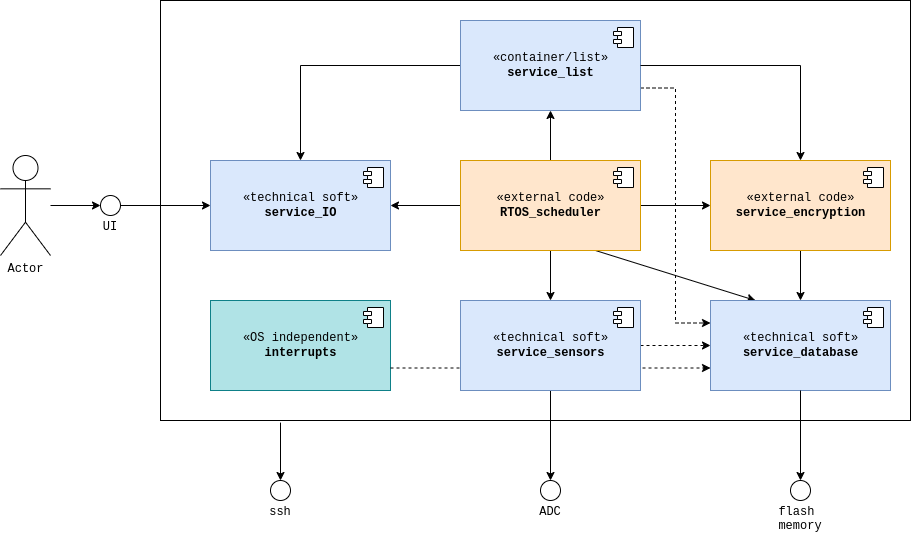

The diagram above was exported from draw.io. Its source (the exported page's mxGraphModel, read from the mxfile embedded in the PNG):
<mxGraphModel dx="3296" dy="1238" grid="1" gridSize="10" guides="1" tooltips="1" connect="1" arrows="1" fold="1" page="1" pageScale="1" pageWidth="850" pageHeight="1100" math="0" shadow="0">
  <root>
    <mxCell id="0" />
    <mxCell id="1" parent="0" />
    <mxCell id="J79AT2iS-K9aIa7s2Sya-22" value="" style="rounded=0;whiteSpace=wrap;html=1;fontFamily=Courier New;" parent="1" vertex="1">
      <mxGeometry x="-1920" y="120" width="750" height="420" as="geometry" />
    </mxCell>
    <mxCell id="s2IhE0ZFdV6mkYVuggMj-1" value="" style="edgeStyle=orthogonalEdgeStyle;rounded=0;orthogonalLoop=1;jettySize=auto;html=1;fontFamily=Courier New;" edge="1" parent="1" source="J79AT2iS-K9aIa7s2Sya-1" target="J79AT2iS-K9aIa7s2Sya-19">
      <mxGeometry relative="1" as="geometry" />
    </mxCell>
    <mxCell id="J79AT2iS-K9aIa7s2Sya-1" value="«external code»&lt;br&gt;&lt;b&gt;service_encryption&lt;/b&gt;" style="html=1;dropTarget=0;fillColor=#ffe6cc;strokeColor=#d79b00;fontFamily=Courier New;" parent="1" vertex="1">
      <mxGeometry x="-1370" y="280" width="180" height="90" as="geometry" />
    </mxCell>
    <mxCell id="J79AT2iS-K9aIa7s2Sya-2" value="" style="shape=module;jettyWidth=8;jettyHeight=4;fontFamily=Courier New;" parent="J79AT2iS-K9aIa7s2Sya-1" vertex="1">
      <mxGeometry x="1" width="20" height="20" relative="1" as="geometry">
        <mxPoint x="-27" y="7" as="offset" />
      </mxGeometry>
    </mxCell>
    <mxCell id="J79AT2iS-K9aIa7s2Sya-32" style="edgeStyle=none;rounded=0;orthogonalLoop=1;jettySize=auto;html=1;fontFamily=Courier New;" parent="1" source="J79AT2iS-K9aIa7s2Sya-3" target="J79AT2iS-K9aIa7s2Sya-1" edge="1">
      <mxGeometry relative="1" as="geometry" />
    </mxCell>
    <mxCell id="J79AT2iS-K9aIa7s2Sya-33" style="edgeStyle=none;rounded=0;orthogonalLoop=1;jettySize=auto;html=1;fontFamily=Courier New;" parent="1" source="J79AT2iS-K9aIa7s2Sya-3" target="J79AT2iS-K9aIa7s2Sya-7" edge="1">
      <mxGeometry relative="1" as="geometry" />
    </mxCell>
    <mxCell id="J79AT2iS-K9aIa7s2Sya-34" style="edgeStyle=none;rounded=0;orthogonalLoop=1;jettySize=auto;html=1;entryX=1;entryY=0.5;entryDx=0;entryDy=0;fontFamily=Courier New;" parent="1" source="J79AT2iS-K9aIa7s2Sya-3" target="J79AT2iS-K9aIa7s2Sya-15" edge="1">
      <mxGeometry relative="1" as="geometry" />
    </mxCell>
    <mxCell id="J79AT2iS-K9aIa7s2Sya-35" style="edgeStyle=none;rounded=0;orthogonalLoop=1;jettySize=auto;html=1;exitX=0.5;exitY=1;exitDx=0;exitDy=0;fontFamily=Courier New;" parent="1" source="J79AT2iS-K9aIa7s2Sya-3" target="J79AT2iS-K9aIa7s2Sya-17" edge="1">
      <mxGeometry relative="1" as="geometry" />
    </mxCell>
    <mxCell id="J79AT2iS-K9aIa7s2Sya-36" style="edgeStyle=none;rounded=0;orthogonalLoop=1;jettySize=auto;html=1;exitX=0.75;exitY=1;exitDx=0;exitDy=0;entryX=0.25;entryY=0;entryDx=0;entryDy=0;fontFamily=Courier New;" parent="1" source="J79AT2iS-K9aIa7s2Sya-3" target="J79AT2iS-K9aIa7s2Sya-19" edge="1">
      <mxGeometry relative="1" as="geometry" />
    </mxCell>
    <mxCell id="J79AT2iS-K9aIa7s2Sya-3" value="«external code»&lt;br&gt;&lt;b&gt;RTOS_scheduler&lt;/b&gt;" style="html=1;dropTarget=0;fillColor=#ffe6cc;strokeColor=#d79b00;fontFamily=Courier New;" parent="1" vertex="1">
      <mxGeometry x="-1620" y="280" width="180" height="90" as="geometry" />
    </mxCell>
    <mxCell id="J79AT2iS-K9aIa7s2Sya-4" value="" style="shape=module;jettyWidth=8;jettyHeight=4;fontFamily=Courier New;" parent="J79AT2iS-K9aIa7s2Sya-3" vertex="1">
      <mxGeometry x="1" width="20" height="20" relative="1" as="geometry">
        <mxPoint x="-27" y="7" as="offset" />
      </mxGeometry>
    </mxCell>
    <mxCell id="J79AT2iS-K9aIa7s2Sya-15" value="«technical soft»&lt;br&gt;&lt;b&gt;service_IO&lt;/b&gt;" style="html=1;dropTarget=0;fillColor=#dae8fc;strokeColor=#6c8ebf;fontFamily=Courier New;" parent="1" vertex="1">
      <mxGeometry x="-1870" y="280" width="180" height="90" as="geometry" />
    </mxCell>
    <mxCell id="J79AT2iS-K9aIa7s2Sya-16" value="" style="shape=module;jettyWidth=8;jettyHeight=4;fontFamily=Courier New;" parent="J79AT2iS-K9aIa7s2Sya-15" vertex="1">
      <mxGeometry x="1" width="20" height="20" relative="1" as="geometry">
        <mxPoint x="-27" y="7" as="offset" />
      </mxGeometry>
    </mxCell>
    <mxCell id="s2IhE0ZFdV6mkYVuggMj-3" value="" style="edgeStyle=orthogonalEdgeStyle;rounded=0;orthogonalLoop=1;jettySize=auto;html=1;fontFamily=Courier New;dashed=1;" edge="1" parent="1" source="J79AT2iS-K9aIa7s2Sya-17" target="J79AT2iS-K9aIa7s2Sya-19">
      <mxGeometry relative="1" as="geometry" />
    </mxCell>
    <mxCell id="J79AT2iS-K9aIa7s2Sya-19" value="«technical soft»&lt;br&gt;&lt;b&gt;service_database&lt;/b&gt;" style="html=1;dropTarget=0;fillColor=#dae8fc;strokeColor=#6c8ebf;fontFamily=Courier New;" parent="1" vertex="1">
      <mxGeometry x="-1370" y="420" width="180" height="90" as="geometry" />
    </mxCell>
    <mxCell id="J79AT2iS-K9aIa7s2Sya-20" value="" style="shape=module;jettyWidth=8;jettyHeight=4;fontFamily=Courier New;" parent="J79AT2iS-K9aIa7s2Sya-19" vertex="1">
      <mxGeometry x="1" width="20" height="20" relative="1" as="geometry">
        <mxPoint x="-27" y="7" as="offset" />
      </mxGeometry>
    </mxCell>
    <mxCell id="Vyt17i5PtOUEmaVz3Rnv-7" value="" style="edgeStyle=orthogonalEdgeStyle;rounded=0;orthogonalLoop=1;jettySize=auto;html=1;entryX=0.5;entryY=0;entryDx=0;entryDy=0;fontFamily=Courier New;" parent="1" source="J79AT2iS-K9aIa7s2Sya-7" target="J79AT2iS-K9aIa7s2Sya-15" edge="1">
      <mxGeometry relative="1" as="geometry">
        <mxPoint x="-1700" y="185" as="targetPoint" />
      </mxGeometry>
    </mxCell>
    <mxCell id="s2IhE0ZFdV6mkYVuggMj-4" style="edgeStyle=orthogonalEdgeStyle;rounded=0;orthogonalLoop=1;jettySize=auto;html=1;exitX=1;exitY=0.75;exitDx=0;exitDy=0;entryX=0;entryY=0.25;entryDx=0;entryDy=0;dashed=1;fontFamily=Courier New;" edge="1" parent="1" source="J79AT2iS-K9aIa7s2Sya-7" target="J79AT2iS-K9aIa7s2Sya-19">
      <mxGeometry relative="1" as="geometry" />
    </mxCell>
    <mxCell id="J79AT2iS-K9aIa7s2Sya-7" value="«container/list»&lt;br&gt;&lt;b&gt;service_list&lt;/b&gt;" style="html=1;dropTarget=0;fillColor=#dae8fc;strokeColor=#6c8ebf;fontFamily=Courier New;" parent="1" vertex="1">
      <mxGeometry x="-1620" y="140" width="180" height="90" as="geometry" />
    </mxCell>
    <mxCell id="J79AT2iS-K9aIa7s2Sya-8" value="" style="shape=module;jettyWidth=8;jettyHeight=4;fontFamily=Courier New;" parent="J79AT2iS-K9aIa7s2Sya-7" vertex="1">
      <mxGeometry x="1" width="20" height="20" relative="1" as="geometry">
        <mxPoint x="-27" y="7" as="offset" />
      </mxGeometry>
    </mxCell>
    <mxCell id="J79AT2iS-K9aIa7s2Sya-23" value="&lt;br&gt;&lt;br&gt;&lt;br&gt;&lt;br&gt;flash &lt;br&gt;memory" style="ellipse;whiteSpace=wrap;html=1;aspect=fixed;fontFamily=Courier New;" parent="1" vertex="1">
      <mxGeometry x="-1290" y="600" width="20" height="20" as="geometry" />
    </mxCell>
    <mxCell id="J79AT2iS-K9aIa7s2Sya-24" value="" style="endArrow=classic;html=1;rounded=0;exitX=0.5;exitY=1;exitDx=0;exitDy=0;entryX=0.5;entryY=0;entryDx=0;entryDy=0;fontFamily=Courier New;" parent="1" source="J79AT2iS-K9aIa7s2Sya-19" target="J79AT2iS-K9aIa7s2Sya-23" edge="1">
      <mxGeometry width="50" height="50" relative="1" as="geometry">
        <mxPoint x="-1380" y="540" as="sourcePoint" />
        <mxPoint x="-1330" y="490" as="targetPoint" />
      </mxGeometry>
    </mxCell>
    <mxCell id="J79AT2iS-K9aIa7s2Sya-25" value="&lt;br&gt;&lt;br&gt;&lt;br&gt;ADC" style="ellipse;whiteSpace=wrap;html=1;aspect=fixed;fontFamily=Courier New;" parent="1" vertex="1">
      <mxGeometry x="-1540" y="600" width="20" height="20" as="geometry" />
    </mxCell>
    <mxCell id="J79AT2iS-K9aIa7s2Sya-26" value="" style="endArrow=classic;html=1;rounded=0;exitX=0.5;exitY=1;exitDx=0;exitDy=0;entryX=0.5;entryY=0;entryDx=0;entryDy=0;fontFamily=Courier New;" parent="1" source="J79AT2iS-K9aIa7s2Sya-17" target="J79AT2iS-K9aIa7s2Sya-25" edge="1">
      <mxGeometry width="50" height="50" relative="1" as="geometry">
        <mxPoint x="-1250" y="810" as="sourcePoint" />
        <mxPoint x="-1200" y="760" as="targetPoint" />
      </mxGeometry>
    </mxCell>
    <mxCell id="Vyt17i5PtOUEmaVz3Rnv-4" value="" style="edgeStyle=orthogonalEdgeStyle;rounded=0;orthogonalLoop=1;jettySize=auto;html=1;fontFamily=Courier New;" parent="1" source="J79AT2iS-K9aIa7s2Sya-28" target="Vyt17i5PtOUEmaVz3Rnv-1" edge="1">
      <mxGeometry relative="1" as="geometry" />
    </mxCell>
    <mxCell id="J79AT2iS-K9aIa7s2Sya-28" value="Actor" style="shape=umlActor;verticalLabelPosition=bottom;verticalAlign=top;html=1;fontFamily=Courier New;" parent="1" vertex="1">
      <mxGeometry x="-2080" y="275" width="50" height="100" as="geometry" />
    </mxCell>
    <mxCell id="J79AT2iS-K9aIa7s2Sya-43" value="&lt;br&gt;&lt;br&gt;&lt;br&gt;ssh" style="ellipse;whiteSpace=wrap;html=1;aspect=fixed;fontFamily=Courier New;" parent="1" vertex="1">
      <mxGeometry x="-1810" y="600" width="20" height="20" as="geometry" />
    </mxCell>
    <mxCell id="J79AT2iS-K9aIa7s2Sya-46" value="" style="endArrow=classic;html=1;rounded=0;exitX=0.16;exitY=1.005;exitDx=0;exitDy=0;exitPerimeter=0;fontFamily=Courier New;" parent="1" source="J79AT2iS-K9aIa7s2Sya-22" target="J79AT2iS-K9aIa7s2Sya-43" edge="1">
      <mxGeometry width="50" height="50" relative="1" as="geometry">
        <mxPoint x="-2010" y="640" as="sourcePoint" />
        <mxPoint x="-1960" y="590" as="targetPoint" />
      </mxGeometry>
    </mxCell>
    <mxCell id="Vyt17i5PtOUEmaVz3Rnv-1" value="&lt;br&gt;&lt;br&gt;&lt;br&gt;UI" style="ellipse;whiteSpace=wrap;html=1;aspect=fixed;fontFamily=Courier New;" parent="1" vertex="1">
      <mxGeometry x="-1980" y="315" width="20" height="20" as="geometry" />
    </mxCell>
    <mxCell id="Vyt17i5PtOUEmaVz3Rnv-2" value="" style="endArrow=classic;html=1;rounded=0;exitX=1;exitY=0.5;exitDx=0;exitDy=0;entryX=0;entryY=0.5;entryDx=0;entryDy=0;fontFamily=Courier New;" parent="1" source="Vyt17i5PtOUEmaVz3Rnv-1" target="J79AT2iS-K9aIa7s2Sya-15" edge="1">
      <mxGeometry width="50" height="50" relative="1" as="geometry">
        <mxPoint x="-1640" y="400" as="sourcePoint" />
        <mxPoint x="-1590" y="350" as="targetPoint" />
      </mxGeometry>
    </mxCell>
    <mxCell id="Vyt17i5PtOUEmaVz3Rnv-9" value="«OS independent»&lt;br&gt;&lt;b&gt;interrupts&lt;/b&gt;" style="html=1;dropTarget=0;fillColor=#b0e3e6;strokeColor=#0e8088;fontFamily=Courier New;" parent="1" vertex="1">
      <mxGeometry x="-1870" y="420" width="180" height="90" as="geometry" />
    </mxCell>
    <mxCell id="Vyt17i5PtOUEmaVz3Rnv-10" value="" style="shape=module;jettyWidth=8;jettyHeight=4;fontFamily=Courier New;" parent="Vyt17i5PtOUEmaVz3Rnv-9" vertex="1">
      <mxGeometry x="1" width="20" height="20" relative="1" as="geometry">
        <mxPoint x="-27" y="7" as="offset" />
      </mxGeometry>
    </mxCell>
    <mxCell id="s2IhE0ZFdV6mkYVuggMj-2" value="" style="endArrow=classic;html=1;rounded=0;exitX=1;exitY=0.5;exitDx=0;exitDy=0;entryX=0.5;entryY=0;entryDx=0;entryDy=0;edgeStyle=orthogonalEdgeStyle;fontFamily=Courier New;" edge="1" parent="1" source="J79AT2iS-K9aIa7s2Sya-7" target="J79AT2iS-K9aIa7s2Sya-1">
      <mxGeometry width="50" height="50" relative="1" as="geometry">
        <mxPoint x="-1960" y="720" as="sourcePoint" />
        <mxPoint x="-1910" y="670" as="targetPoint" />
      </mxGeometry>
    </mxCell>
    <mxCell id="s2IhE0ZFdV6mkYVuggMj-5" style="edgeStyle=orthogonalEdgeStyle;rounded=0;orthogonalLoop=1;jettySize=auto;html=1;exitX=1;exitY=0.75;exitDx=0;exitDy=0;entryX=0;entryY=0.75;entryDx=0;entryDy=0;dashed=1;fontFamily=Courier New;" edge="1" parent="1" source="Vyt17i5PtOUEmaVz3Rnv-9" target="J79AT2iS-K9aIa7s2Sya-19">
      <mxGeometry relative="1" as="geometry" />
    </mxCell>
    <mxCell id="J79AT2iS-K9aIa7s2Sya-17" value="«technical soft»&lt;br&gt;&lt;b&gt;service_sensors&lt;/b&gt;" style="html=1;dropTarget=0;fillColor=#dae8fc;strokeColor=#6c8ebf;fontFamily=Courier New;" parent="1" vertex="1">
      <mxGeometry x="-1620" y="420" width="180" height="90" as="geometry" />
    </mxCell>
    <mxCell id="J79AT2iS-K9aIa7s2Sya-18" value="" style="shape=module;jettyWidth=8;jettyHeight=4;fontFamily=Courier New;" parent="J79AT2iS-K9aIa7s2Sya-17" vertex="1">
      <mxGeometry x="1" width="20" height="20" relative="1" as="geometry">
        <mxPoint x="-27" y="7" as="offset" />
      </mxGeometry>
    </mxCell>
  </root>
</mxGraphModel>